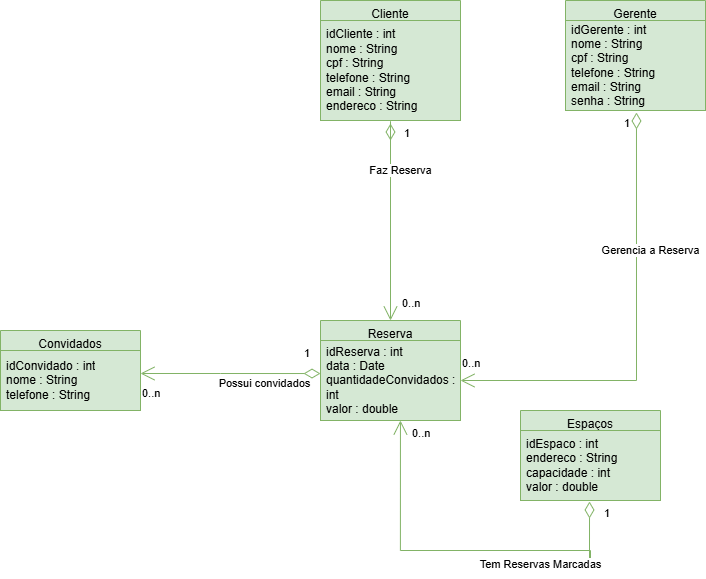

The diagram above was exported from draw.io. Its source (the exported page's mxGraphModel, read from the mxfile embedded in the PNG):
<mxGraphModel dx="1414" dy="811" grid="1" gridSize="10" guides="1" tooltips="1" connect="1" arrows="1" fold="1" page="1" pageScale="1" pageWidth="850" pageHeight="1100" math="0" shadow="0">
  <root>
    <mxCell id="0" />
    <mxCell id="1" parent="0" />
    <mxCell id="D927zT83ciiemxZgXCpd-1" parent="1" style="swimlane;fontStyle=0;align=center;verticalAlign=top;childLayout=stackLayout;horizontal=1;startSize=20;horizontalStack=0;resizeParent=1;resizeParentMax=0;resizeLast=0;collapsible=0;marginBottom=0;html=1;whiteSpace=wrap;fillColor=#d5e8d4;strokeColor=#82b366;" value="Gerente" vertex="1">
      <mxGeometry height="110" width="140" x="585" y="60" as="geometry" />
    </mxCell>
    <mxCell id="D927zT83ciiemxZgXCpd-2" parent="D927zT83ciiemxZgXCpd-1" style="text;html=1;align=left;verticalAlign=middle;spacingLeft=4;spacingRight=4;overflow=hidden;rotatable=0;points=[[0,0.5],[1,0.5]];portConstraint=eastwest;whiteSpace=wrap;fillColor=#d5e8d4;strokeColor=#82b366;" value="idGerente : int&lt;br&gt;nome : String&lt;br&gt;cpf : String&lt;br&gt;telefone : String&lt;br&gt;email : String&lt;br&gt;senha : String" vertex="1">
      <mxGeometry height="90" width="140" y="20" as="geometry" />
    </mxCell>
    <mxCell id="D927zT83ciiemxZgXCpd-4" parent="1" style="swimlane;fontStyle=0;align=center;verticalAlign=top;childLayout=stackLayout;horizontal=1;startSize=20;horizontalStack=0;resizeParent=1;resizeParentMax=0;resizeLast=0;collapsible=0;marginBottom=0;html=1;whiteSpace=wrap;fillColor=#d5e8d4;strokeColor=#82b366;" value="Cliente" vertex="1">
      <mxGeometry height="120" width="140" x="340" y="60" as="geometry" />
    </mxCell>
    <mxCell id="D927zT83ciiemxZgXCpd-5" parent="D927zT83ciiemxZgXCpd-4" style="text;html=1;align=left;verticalAlign=middle;spacingLeft=4;spacingRight=4;overflow=hidden;rotatable=0;points=[[0,0.5],[1,0.5]];portConstraint=eastwest;whiteSpace=wrap;fillColor=#d5e8d4;strokeColor=#82b366;" value="idCliente : int&lt;br&gt;nome : String&lt;br&gt;cpf : String&lt;br&gt;telefone : String&lt;br&gt;email : String&lt;br&gt;endereco : String" vertex="1">
      <mxGeometry height="100" width="140" y="20" as="geometry" />
    </mxCell>
    <mxCell id="D927zT83ciiemxZgXCpd-6" parent="1" style="swimlane;fontStyle=0;align=center;verticalAlign=top;childLayout=stackLayout;horizontal=1;startSize=20;horizontalStack=0;resizeParent=1;resizeParentMax=0;resizeLast=0;collapsible=0;marginBottom=0;html=1;whiteSpace=wrap;fillColor=#d5e8d4;strokeColor=#82b366;" value="Espaços" vertex="1">
      <mxGeometry height="90" width="140" x="540" y="470" as="geometry" />
    </mxCell>
    <mxCell id="D927zT83ciiemxZgXCpd-8" parent="1" style="swimlane;fontStyle=0;align=center;verticalAlign=top;childLayout=stackLayout;horizontal=1;startSize=20;horizontalStack=0;resizeParent=1;resizeParentMax=0;resizeLast=0;collapsible=0;marginBottom=0;html=1;whiteSpace=wrap;fillColor=#d5e8d4;strokeColor=#82b366;" value="Convidados" vertex="1">
      <mxGeometry height="80" width="140" x="20" y="390" as="geometry" />
    </mxCell>
    <mxCell id="D927zT83ciiemxZgXCpd-9" parent="D927zT83ciiemxZgXCpd-8" style="text;html=1;align=left;verticalAlign=middle;spacingLeft=4;spacingRight=4;overflow=hidden;rotatable=0;points=[[0,0.5],[1,0.5]];portConstraint=eastwest;whiteSpace=wrap;fillColor=#d5e8d4;strokeColor=#82b366;" value="idConvidado : int&lt;br&gt;nome : String&lt;br&gt;telefone : String" vertex="1">
      <mxGeometry height="60" width="140" y="20" as="geometry" />
    </mxCell>
    <mxCell id="D927zT83ciiemxZgXCpd-10" parent="1" style="swimlane;fontStyle=0;align=center;verticalAlign=top;childLayout=stackLayout;horizontal=1;startSize=20;horizontalStack=0;resizeParent=1;resizeParentMax=0;resizeLast=0;collapsible=0;marginBottom=0;html=1;whiteSpace=wrap;fillColor=#d5e8d4;strokeColor=#82b366;" value="Reserva" vertex="1">
      <mxGeometry height="100" width="140" x="340" y="380" as="geometry" />
    </mxCell>
    <mxCell id="D927zT83ciiemxZgXCpd-11" parent="D927zT83ciiemxZgXCpd-10" style="text;html=1;align=left;verticalAlign=middle;spacingLeft=4;spacingRight=4;overflow=hidden;rotatable=0;points=[[0,0.5],[1,0.5]];portConstraint=eastwest;whiteSpace=wrap;fillColor=#d5e8d4;strokeColor=#82b366;" value="idReserva : int&lt;br&gt;data : Date&lt;br&gt;quantidadeConvidados : int&lt;br&gt;valor : double" vertex="1">
      <mxGeometry height="80" width="140" y="20" as="geometry" />
    </mxCell>
    <mxCell id="D927zT83ciiemxZgXCpd-19" edge="1" parent="1" style="endArrow=open;html=1;endSize=12;startArrow=diamondThin;startSize=14;startFill=0;edgeStyle=orthogonalEdgeStyle;rounded=0;entryX=0.5;entryY=0;entryDx=0;entryDy=0;fillColor=#d5e8d4;strokeColor=#82b366;" target="D927zT83ciiemxZgXCpd-10" value="Faz Reserva">
      <mxGeometry relative="1" x="-0.375" y="10" as="geometry">
        <mxPoint as="offset" />
        <Array as="points">
          <mxPoint x="410" y="181" />
        </Array>
        <mxPoint x="410" y="200" as="sourcePoint" />
        <mxPoint x="560" y="290" as="targetPoint" />
      </mxGeometry>
    </mxCell>
    <mxCell id="D927zT83ciiemxZgXCpd-20" connectable="0" parent="D927zT83ciiemxZgXCpd-19" style="edgeLabel;resizable=0;html=1;align=left;verticalAlign=top;" value="0..n" vertex="1">
      <mxGeometry relative="1" x="-1" as="geometry">
        <mxPoint x="10" y="150" as="offset" />
      </mxGeometry>
    </mxCell>
    <mxCell id="D927zT83ciiemxZgXCpd-21" connectable="0" parent="D927zT83ciiemxZgXCpd-19" style="edgeLabel;resizable=0;html=1;align=right;verticalAlign=top;" value="1" vertex="1">
      <mxGeometry relative="1" x="1" as="geometry">
        <mxPoint x="20" y="-200" as="offset" />
      </mxGeometry>
    </mxCell>
    <mxCell id="D927zT83ciiemxZgXCpd-22" edge="1" parent="1" source="D927zT83ciiemxZgXCpd-2" style="endArrow=open;html=1;endSize=12;startArrow=diamondThin;startSize=14;startFill=0;edgeStyle=orthogonalEdgeStyle;rounded=0;entryX=1;entryY=0.5;entryDx=0;entryDy=0;exitX=0.507;exitY=1.022;exitDx=0;exitDy=0;exitPerimeter=0;fillColor=#d5e8d4;strokeColor=#82b366;" target="D927zT83ciiemxZgXCpd-11" value="Gerencia a Reserva">
      <mxGeometry relative="1" x="-0.3783" y="14" as="geometry">
        <mxPoint as="offset" />
        <Array as="points">
          <mxPoint x="656" y="440" />
        </Array>
        <mxPoint x="640" y="289" as="sourcePoint" />
        <mxPoint x="640" y="469" as="targetPoint" />
      </mxGeometry>
    </mxCell>
    <mxCell id="D927zT83ciiemxZgXCpd-23" connectable="0" parent="D927zT83ciiemxZgXCpd-22" style="edgeLabel;resizable=0;html=1;align=left;verticalAlign=top;" value="0..n" vertex="1">
      <mxGeometry relative="1" x="-1" as="geometry">
        <mxPoint x="-176" y="238" as="offset" />
      </mxGeometry>
    </mxCell>
    <mxCell id="D927zT83ciiemxZgXCpd-24" connectable="0" parent="D927zT83ciiemxZgXCpd-22" style="edgeLabel;resizable=0;html=1;align=right;verticalAlign=top;" value="1" vertex="1">
      <mxGeometry relative="1" x="1" as="geometry">
        <mxPoint x="170" y="-270" as="offset" />
      </mxGeometry>
    </mxCell>
    <mxCell id="D927zT83ciiemxZgXCpd-25" edge="1" parent="1" source="D927zT83ciiemxZgXCpd-7" style="endArrow=open;html=1;endSize=12;startArrow=diamondThin;startSize=14;startFill=0;edgeStyle=orthogonalEdgeStyle;rounded=0;entryX=0.571;entryY=1;entryDx=0;entryDy=0;exitX=0.493;exitY=1.014;exitDx=0;exitDy=0;exitPerimeter=0;entryPerimeter=0;fillColor=#d5e8d4;strokeColor=#82b366;" target="D927zT83ciiemxZgXCpd-11" value="Tem Reservas Marcadas">
      <mxGeometry relative="1" x="-0.3783" y="14" as="geometry">
        <mxPoint as="offset" />
        <Array as="points">
          <mxPoint x="609" y="621" />
          <mxPoint x="610" y="621" />
          <mxPoint x="610" y="610" />
          <mxPoint x="420" y="610" />
        </Array>
        <mxPoint x="800" y="350" as="sourcePoint" />
        <mxPoint x="750" y="628" as="targetPoint" />
      </mxGeometry>
    </mxCell>
    <mxCell id="D927zT83ciiemxZgXCpd-27" connectable="0" parent="D927zT83ciiemxZgXCpd-25" style="edgeLabel;resizable=0;html=1;align=right;verticalAlign=top;" value="1" vertex="1">
      <mxGeometry relative="1" x="1" as="geometry">
        <mxPoint x="210" y="80" as="offset" />
      </mxGeometry>
    </mxCell>
    <mxCell id="D927zT83ciiemxZgXCpd-7" parent="1" style="text;html=1;align=left;verticalAlign=middle;spacingLeft=4;spacingRight=4;overflow=hidden;rotatable=0;points=[[0,0.5],[1,0.5]];portConstraint=eastwest;whiteSpace=wrap;fillColor=#d5e8d4;strokeColor=#82b366;" value="idEspaco : int&lt;br&gt;endereco : String&lt;br&gt;capacidade : int&lt;br&gt;valor : double" vertex="1">
      <mxGeometry height="70" width="140" x="540" y="490" as="geometry" />
    </mxCell>
    <mxCell id="D927zT83ciiemxZgXCpd-28" connectable="0" parent="1" style="edgeLabel;resizable=0;html=1;align=left;verticalAlign=top;fillColor=#d5e8d4;strokeColor=#82b366;" value="0..n" vertex="1">
      <mxGeometry x="430" y="480" as="geometry" />
    </mxCell>
    <mxCell id="D927zT83ciiemxZgXCpd-29" edge="1" parent="1" source="D927zT83ciiemxZgXCpd-11" style="endArrow=open;html=1;endSize=12;startArrow=diamondThin;startSize=14;startFill=0;edgeStyle=orthogonalEdgeStyle;rounded=0;exitX=0;exitY=0.413;exitDx=0;exitDy=0;exitPerimeter=0;fillColor=#d5e8d4;strokeColor=#82b366;" target="D927zT83ciiemxZgXCpd-9" value="Possui convidados">
      <mxGeometry relative="1" x="-0.375" y="10" as="geometry">
        <mxPoint as="offset" />
        <Array as="points">
          <mxPoint x="240" y="433" />
          <mxPoint x="240" y="433" />
        </Array>
        <mxPoint x="290" y="440" as="sourcePoint" />
        <mxPoint x="170" y="450" as="targetPoint" />
      </mxGeometry>
    </mxCell>
    <mxCell id="D927zT83ciiemxZgXCpd-30" connectable="0" parent="D927zT83ciiemxZgXCpd-29" style="edgeLabel;resizable=0;html=1;align=left;verticalAlign=top;" value="0..n" vertex="1">
      <mxGeometry relative="1" x="-1" as="geometry">
        <mxPoint x="-180" y="7" as="offset" />
      </mxGeometry>
    </mxCell>
    <mxCell id="D927zT83ciiemxZgXCpd-31" connectable="0" parent="D927zT83ciiemxZgXCpd-29" style="edgeLabel;resizable=0;html=1;align=right;verticalAlign=top;" value="1" vertex="1">
      <mxGeometry relative="1" x="1" as="geometry">
        <mxPoint x="170" y="-33" as="offset" />
      </mxGeometry>
    </mxCell>
  </root>
</mxGraphModel>